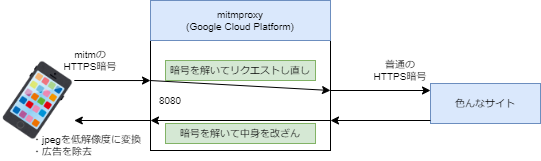

The diagram above was exported from draw.io. Its source (the exported page's mxGraphModel, read from the mxfile embedded in the PNG):
<mxGraphModel dx="813" dy="435" grid="1" gridSize="10" guides="1" tooltips="1" connect="1" arrows="1" fold="1" page="1" pageScale="1" pageWidth="850" pageHeight="1100" math="0" shadow="0">
  <root>
    <mxCell id="0" />
    <mxCell id="1" parent="0" />
    <mxCell id="F5qUJE0ZJxSExvk76emg-5" value="" style="rounded=0;whiteSpace=wrap;html=1;fontSize=11;" vertex="1" parent="1">
      <mxGeometry x="170" y="90" width="180" height="120" as="geometry" />
    </mxCell>
    <mxCell id="F5qUJE0ZJxSExvk76emg-2" style="edgeStyle=orthogonalEdgeStyle;rounded=0;orthogonalLoop=1;jettySize=auto;html=1;exitX=1;exitY=0.25;exitDx=0;exitDy=0;entryX=0;entryY=0.417;entryDx=0;entryDy=0;entryPerimeter=0;" edge="1" parent="1" source="F5qUJE0ZJxSExvk76emg-1" target="F5qUJE0ZJxSExvk76emg-5">
      <mxGeometry relative="1" as="geometry">
        <mxPoint x="152" y="140" as="targetPoint" />
      </mxGeometry>
    </mxCell>
    <mxCell id="F5qUJE0ZJxSExvk76emg-1" value="" style="shape=image;imageAspect=0;aspect=fixed;verticalLabelPosition=bottom;verticalAlign=top;image=https://4.bp.blogspot.com/-cC8ybC_4nUg/VGX8pO9cLhI/AAAAAAAApKQ/ZToS-DsItD4/s400/smartphone.png;" vertex="1" parent="1">
      <mxGeometry x="20" y="120" width="73.8" height="80" as="geometry" />
    </mxCell>
    <mxCell id="F5qUJE0ZJxSExvk76emg-6" value="8080" style="text;html=1;strokeColor=none;fillColor=none;align=center;verticalAlign=middle;whiteSpace=wrap;rounded=0;fontSize=10;" vertex="1" parent="1">
      <mxGeometry x="170" y="150" width="40" height="20" as="geometry" />
    </mxCell>
    <mxCell id="F5qUJE0ZJxSExvk76emg-9" value="mitmproxy&lt;br&gt;(Google Cloud Platform)" style="text;html=1;strokeColor=#6c8ebf;fillColor=#dae8fc;align=center;verticalAlign=middle;whiteSpace=wrap;rounded=0;fontSize=10;" vertex="1" parent="1">
      <mxGeometry x="170" y="60" width="180" height="40" as="geometry" />
    </mxCell>
    <mxCell id="F5qUJE0ZJxSExvk76emg-10" value="色んなサイト" style="text;html=1;strokeColor=#6c8ebf;fillColor=#dae8fc;align=center;verticalAlign=middle;whiteSpace=wrap;rounded=0;fontSize=10;" vertex="1" parent="1">
      <mxGeometry x="450" y="143" width="110" height="40" as="geometry" />
    </mxCell>
    <mxCell id="F5qUJE0ZJxSExvk76emg-12" value="mitmのHTTPS暗号" style="text;html=1;strokeColor=none;fillColor=none;align=center;verticalAlign=middle;whiteSpace=wrap;rounded=0;fontSize=10;" vertex="1" parent="1">
      <mxGeometry x="80" y="110" width="60" height="20" as="geometry" />
    </mxCell>
    <mxCell id="F5qUJE0ZJxSExvk76emg-13" style="edgeStyle=orthogonalEdgeStyle;rounded=0;orthogonalLoop=1;jettySize=auto;html=1;entryX=1;entryY=0.75;entryDx=0;entryDy=0;exitX=0;exitY=0.75;exitDx=0;exitDy=0;" edge="1" parent="1" source="F5qUJE0ZJxSExvk76emg-5" target="F5qUJE0ZJxSExvk76emg-1">
      <mxGeometry relative="1" as="geometry">
        <mxPoint x="162" y="150" as="targetPoint" />
        <mxPoint x="120" y="150" as="sourcePoint" />
      </mxGeometry>
    </mxCell>
    <mxCell id="F5qUJE0ZJxSExvk76emg-14" style="edgeStyle=orthogonalEdgeStyle;rounded=0;orthogonalLoop=1;jettySize=auto;html=1;exitX=1;exitY=0.5;exitDx=0;exitDy=0;" edge="1" parent="1" source="F5qUJE0ZJxSExvk76emg-5">
      <mxGeometry relative="1" as="geometry">
        <mxPoint x="450" y="150" as="targetPoint" />
        <mxPoint x="350" y="120" as="sourcePoint" />
      </mxGeometry>
    </mxCell>
    <mxCell id="F5qUJE0ZJxSExvk76emg-15" style="edgeStyle=orthogonalEdgeStyle;rounded=0;orthogonalLoop=1;jettySize=auto;html=1;" edge="1" parent="1">
      <mxGeometry relative="1" as="geometry">
        <mxPoint x="350" y="180" as="targetPoint" />
        <mxPoint x="450" y="180" as="sourcePoint" />
      </mxGeometry>
    </mxCell>
    <mxCell id="F5qUJE0ZJxSExvk76emg-16" style="edgeStyle=none;rounded=0;orthogonalLoop=1;jettySize=auto;html=1;exitX=0;exitY=0.417;exitDx=0;exitDy=0;entryX=1;entryY=0.5;entryDx=0;entryDy=0;fontSize=10;exitPerimeter=0;" edge="1" parent="1" source="F5qUJE0ZJxSExvk76emg-5" target="F5qUJE0ZJxSExvk76emg-5">
      <mxGeometry relative="1" as="geometry" />
    </mxCell>
    <mxCell id="F5qUJE0ZJxSExvk76emg-17" value="普通のHTTPS暗号" style="text;html=1;strokeColor=none;fillColor=none;align=center;verticalAlign=middle;whiteSpace=wrap;rounded=0;fontSize=10;" vertex="1" parent="1">
      <mxGeometry x="390" y="120" width="60" height="20" as="geometry" />
    </mxCell>
    <mxCell id="F5qUJE0ZJxSExvk76emg-18" style="edgeStyle=none;rounded=0;orthogonalLoop=1;jettySize=auto;html=1;exitX=1;exitY=0.75;exitDx=0;exitDy=0;fontSize=10;entryX=0;entryY=0.75;entryDx=0;entryDy=0;" edge="1" parent="1" source="F5qUJE0ZJxSExvk76emg-5" target="F5qUJE0ZJxSExvk76emg-5">
      <mxGeometry relative="1" as="geometry">
        <mxPoint x="180" y="150.03999999999996" as="sourcePoint" />
        <mxPoint x="220" y="280" as="targetPoint" />
      </mxGeometry>
    </mxCell>
    <mxCell id="F5qUJE0ZJxSExvk76emg-20" value="暗号を解いてリクエストし直し" style="text;html=1;strokeColor=#82b366;fillColor=#d5e8d4;align=center;verticalAlign=middle;whiteSpace=wrap;rounded=0;fontSize=10;" vertex="1" parent="1">
      <mxGeometry x="185" y="120" width="150" height="20" as="geometry" />
    </mxCell>
    <mxCell id="F5qUJE0ZJxSExvk76emg-21" value="暗号を解いて中身を改ざん" style="text;html=1;strokeColor=#82b366;fillColor=#d5e8d4;align=center;verticalAlign=middle;whiteSpace=wrap;rounded=0;fontSize=10;" vertex="1" parent="1">
      <mxGeometry x="185" y="183" width="150" height="20" as="geometry" />
    </mxCell>
    <mxCell id="F5qUJE0ZJxSExvk76emg-23" value="・jpegを低解像度に変換&lt;br&gt;・広告を除去" style="text;html=1;strokeColor=none;fillColor=none;align=left;verticalAlign=middle;whiteSpace=wrap;rounded=0;fontSize=6;" vertex="1" parent="1">
      <mxGeometry x="50" y="190" width="145" height="30" as="geometry" />
    </mxCell>
  </root>
</mxGraphModel>